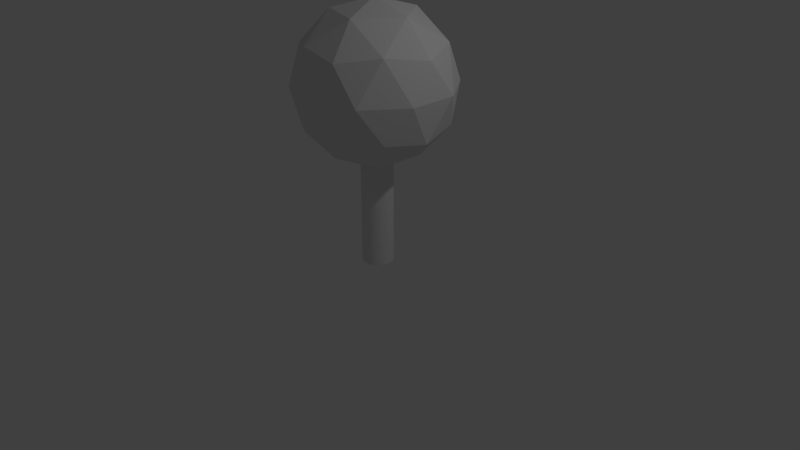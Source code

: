 # Source: Tree.blend  (saved by Blender 2.78.0; exported with 4.5.12 LTS)
import bpy
from mathutils import Matrix  # noqa: F401  (used for matrix-valued properties, if any)

bpy.ops.wm.read_factory_settings(use_empty=True)
scene = bpy.context.scene
scene.name = 'Scene'

# ---- collections
col_collection_1 = bpy.data.collections.new('Collection 1'); scene.collection.children.link(col_collection_1)

# ---- materials (node trees are filled in below, after node groups)
mat_material_001 = bpy.data.materials.new('Material.001')
mat_material_001.alpha_threshold = 0.0
mat_material_001.use_transparent_shadow = False
mat_material_001.roughness = 0.5

# ---- material node trees

# ---- world
world_world = bpy.data.worlds.new('World'); scene.world = world_world
world_world.color = (0.05088, 0.05088, 0.05088)
world_world.use_sun_shadow = False
world_world.sun_shadow_jitter_overblur = 0.0
world_world.cycles.sampling_method = 'MANUAL'

# ---- cameras
cam_camera = bpy.data.cameras.new('Camera')
cam_camera.clip_end = 100.0
cam_camera.lens = 35.0
cam_camera.sensor_width = 32.0
cam_camera.sensor_height = 18.0
cam_camera.ortho_scale = 7.314
cam_camera.dof.focus_distance = 0.0
cam_camera.dof.aperture_fstop = 128.0

# ---- lights
light_lamp = bpy.data.lights.new('Lamp', 'POINT')
light_lamp.transmission_factor = 0.0
light_lamp.cutoff_distance = 30.0
light_lamp.energy = 100.0
light_lamp.shadow_buffer_clip_start = 1.001
light_lamp.shadow_soft_size = 0.1
light_lamp.shadow_maximum_resolution = 0.006
light_lamp.use_absolute_resolution = True

# ---- meshes
me_icosphere = bpy.data.meshes.new('Icosphere')
me_icosphere.from_pydata([(0.0, 0.0, -1.0), (0.7236, -0.5257, -0.4472), (-0.2764, -0.8506, -0.4472), (-0.8944, 0.0, -0.4472), (-0.2764, 0.8506, -0.4472), (0.7236, 0.5257, -0.4472), (0.2764, -0.8506, 0.4472), (-0.7236, -0.5257, 0.4472), (-0.7236, 0.5257, 0.4472), (0.2764, 0.8506, 0.4472), (0.8944, 0.0, 0.4472), (0.0, 0.0, 1.0), (-0.1625, -0.5, -0.8507), (0.4253, -0.309, -0.8507), (0.2629, -0.809, -0.5257), (0.8506, 0.0, -0.5257), (0.4253, 0.309, -0.8507), (-0.5257, 0.0, -0.8507), (-0.6882, -0.5, -0.5257), (-0.1625, 0.5, -0.8507), (-0.6882, 0.5, -0.5257), (0.2629, 0.809, -0.5257), (0.9511, -0.309, 0.0), (0.9511, 0.309, 0.0), (0.0, -1.0, 0.0), (0.5878, -0.809, 0.0), (-0.9511, -0.309, 0.0), (-0.5878, -0.809, 0.0), (-0.5878, 0.809, 0.0), (-0.9511, 0.309, 0.0), (0.5878, 0.809, 0.0), (0.0, 1.0, 0.0), (0.6882, -0.5, 0.5257), (-0.2629, -0.809, 0.5257), (-0.8506, 0.0, 0.5257), (-0.2629, 0.809, 0.5257), (0.6882, 0.5, 0.5257), (0.1625, -0.5, 0.8507), (0.5257, 0.0, 0.8507), (-0.4253, -0.309, 0.8507), (-0.4253, 0.309, 0.8507), (0.1625, 0.5, 0.8507), (0.0203, 0.1896, -2.29), (0.0203, 0.1896, -0.8324), (0.05932, 0.1857, -2.29), (0.05932, 0.1857, -0.8324), (0.09684, 0.1743, -2.29), (0.09684, 0.1743, -0.8324), (0.1314, 0.1559, -2.29), (0.1314, 0.1559, -0.8324), (0.1617, 0.131, -2.29), (0.1617, 0.131, -0.8324), (0.1866, 0.1007, -2.29), (0.1866, 0.1007, -0.8324), (0.2051, 0.06611, -2.29), (0.2051, 0.06611, -0.8324), (0.2165, 0.02859, -2.29), (0.2165, 0.02859, -0.8324), (0.2203, -0.01043, -2.29), (0.2203, -0.01043, -0.8324), (0.2165, -0.04945, -2.29), (0.2165, -0.04945, -0.8324), (0.2051, -0.08697, -2.29), (0.2051, -0.08697, -0.8324), (0.1866, -0.1215, -2.29), (0.1866, -0.1215, -0.8324), (0.1617, -0.1519, -2.29), (0.1617, -0.1519, -0.8324), (0.1314, -0.1767, -2.29), (0.1314, -0.1767, -0.8324), (0.09684, -0.1952, -2.29), (0.09684, -0.1952, -0.8324), (0.05932, -0.2066, -2.29), (0.05932, -0.2066, -0.8324), (0.0203, -0.2104, -2.29), (0.0203, -0.2104, -0.8324), (-0.01872, -0.2066, -2.29), (-0.01872, -0.2066, -0.8324), (-0.05624, -0.1952, -2.29), (-0.05624, -0.1952, -0.8324), (-0.09081, -0.1767, -2.29), (-0.09081, -0.1767, -0.8324), (-0.1211, -0.1518, -2.29), (-0.1211, -0.1518, -0.8324), (-0.146, -0.1215, -2.29), (-0.146, -0.1215, -0.8324), (-0.1645, -0.08697, -2.29), (-0.1645, -0.08697, -0.8324), (-0.1759, -0.04945, -2.29), (-0.1759, -0.04945, -0.8324), (-0.1797, -0.01043, -2.29), (-0.1797, -0.01043, -0.8324), (-0.1759, 0.02859, -2.29), (-0.1759, 0.02859, -0.8324), (-0.1645, 0.06611, -2.29), (-0.1645, 0.06611, -0.8324), (-0.146, 0.1007, -2.29), (-0.146, 0.1007, -0.8324), (-0.1211, 0.131, -2.29), (-0.1211, 0.131, -0.8324), (-0.09081, 0.1559, -2.29), (-0.09081, 0.1559, -0.8324), (-0.05623, 0.1743, -2.29), (-0.05623, 0.1743, -0.8324), (-0.01872, 0.1857, -2.29), (-0.01872, 0.1857, -0.8324)], [], [(0, 13, 12), (1, 13, 15), (0, 12, 17), (0, 17, 19), (0, 19, 16), (1, 15, 22), (2, 14, 24), (3, 18, 26), (4, 20, 28), (5, 21, 30), (1, 22, 25), (2, 24, 27), (3, 26, 29), (4, 28, 31), (5, 30, 23), (6, 32, 37), (7, 33, 39), (8, 34, 40), (9, 35, 41), (10, 36, 38), (38, 41, 11), (38, 36, 41), (36, 9, 41), (41, 40, 11), (41, 35, 40), (35, 8, 40), (40, 39, 11), (40, 34, 39), (34, 7, 39), (39, 37, 11), (39, 33, 37), (33, 6, 37), (37, 38, 11), (37, 32, 38), (32, 10, 38), (23, 36, 10), (23, 30, 36), (30, 9, 36), (31, 35, 9), (31, 28, 35), (28, 8, 35), (29, 34, 8), (29, 26, 34), (26, 7, 34), (27, 33, 7), (27, 24, 33), (24, 6, 33), (25, 32, 6), (25, 22, 32), (22, 10, 32), (30, 31, 9), (30, 21, 31), (21, 4, 31), (28, 29, 8), (28, 20, 29), (20, 3, 29), (26, 27, 7), (26, 18, 27), (18, 2, 27), (24, 25, 6), (24, 14, 25), (14, 1, 25), (22, 23, 10), (22, 15, 23), (15, 5, 23), (16, 21, 5), (16, 19, 21), (19, 4, 21), (19, 20, 4), (19, 17, 20), (17, 3, 20), (17, 18, 3), (17, 12, 18), (12, 2, 18), (15, 16, 5), (15, 13, 16), (13, 0, 16), (12, 14, 2), (12, 13, 14), (13, 1, 14), (42, 43, 45, 44), (44, 45, 47, 46), (46, 47, 49, 48), (48, 49, 51, 50), (50, 51, 53, 52), (52, 53, 55, 54), (54, 55, 57, 56), (56, 57, 59, 58), (58, 59, 61, 60), (60, 61, 63, 62), (62, 63, 65, 64), (64, 65, 67, 66), (66, 67, 69, 68), (68, 69, 71, 70), (70, 71, 73, 72), (72, 73, 75, 74), (74, 75, 77, 76), (76, 77, 79, 78), (78, 79, 81, 80), (80, 81, 83, 82), (82, 83, 85, 84), (84, 85, 87, 86), (86, 87, 89, 88), (88, 89, 91, 90), (90, 91, 93, 92), (92, 93, 95, 94), (94, 95, 97, 96), (96, 97, 99, 98), (98, 99, 101, 100), (100, 101, 103, 102), (45, 43, 105, 103, 101, 99, 97, 95, 93, 91, 89, 87, 85, 83, 81, 79, 77, 75, 73, 71, 69, 67, 65, 63, 61, 59, 57, 55, 53, 51, 49, 47), (102, 103, 105, 104), (104, 105, 43, 42), (42, 44, 46, 48, 50, 52, 54, 56, 58, 60, 62, 64, 66, 68, 70, 72, 74, 76, 78, 80, 82, 84, 86, 88, 90, 92, 94, 96, 98, 100, 102, 104)])
_uv = me_icosphere.uv_layers.new(name='UVMap')
_uv.uv.foreach_set('vector', [0.658, 0.1118, 0.7748, 0.09875, 0.7091, 0.2203, 0.9027, 0.1035, 0.7748, 0.09875, 0.8547, 0.0, 0.4399, 0.05393, 0.5324, 0.0, 0.5559, 0.09854, 0.4399, 0.05393, 0.5559, 0.09854, 0.4303, 0.1652, 0.4399, 0.05393, 0.4303, 0.1652, 0.3292, 0.1078, 0.9027, 0.1035, 0.8547, 0.0, 0.9821, 0.0556, 0.7909, 0.3102, 0.853, 0.2154, 0.9154, 0.3102, 0.6562, 0.4675, 0.6102, 0.5772, 0.5399, 0.4578, 0.4399, 0.2863, 0.5559, 0.2351, 0.5324, 0.3576, 0.1102, 0.07121, 0.2034, 0.003351, 0.2259, 0.1214, 0.9027, 0.1035, 0.9821, 0.0556, 0.9811, 0.1887, 0.5316, 0.6707, 0.4067, 0.6759, 0.4667, 0.5772, 0.6562, 0.4675, 0.5399, 0.4578, 0.5984, 0.3633, 0.4399, 0.2863, 0.5324, 0.3576, 0.3923, 0.3633, 0.1102, 0.07121, 0.2259, 0.1214, 0.1002, 0.1911, 0.08115, 0.4689, 0.2087, 0.4598, 0.1351, 0.579, 0.4121, 0.4675, 0.3365, 0.5565, 0.3292, 0.4243, 0.7356, 0.4668, 0.7836, 0.3633, 0.8635, 0.4621, 0.8474, 0.6735, 0.7853, 0.5787, 0.9291, 0.5836, 0.1102, 0.3055, 0.2259, 0.2591, 0.2035, 0.3639, 0.279, 0.579, 0.3091, 0.6759, 0.2006, 0.6717, 0.2035, 0.3639, 0.2259, 0.2591, 0.3292, 0.2942, 0.2259, 0.2591, 0.3241, 0.187, 0.3292, 0.2942, 0.9291, 0.5836, 0.8635, 0.4621, 0.9803, 0.4751, 0.9291, 0.5836, 0.7853, 0.5787, 0.8635, 0.4621, 0.7853, 0.5787, 0.7356, 0.4668, 0.8635, 0.4621, 0.8635, 0.4621, 0.9275, 0.3682, 0.9803, 0.4751, 0.8635, 0.4621, 0.7836, 0.3633, 0.9275, 0.3682, 0.4549, 0.3633, 0.4121, 0.4675, 0.3292, 0.4243, 0.07629, 0.6759, 0.1351, 0.579, 0.2006, 0.6717, 0.07629, 0.6759, 0.006058, 0.5567, 0.1351, 0.579, 0.006058, 0.5567, 0.08115, 0.4689, 0.1351, 0.579, 0.1351, 0.579, 0.279, 0.579, 0.2006, 0.6717, 0.1351, 0.579, 0.2087, 0.4598, 0.279, 0.579, 0.2087, 0.4598, 0.326, 0.4689, 0.279, 0.579, 0.1002, 0.1911, 0.2259, 0.2591, 0.1102, 0.3055, 0.1002, 0.1911, 0.2259, 0.1214, 0.2259, 0.2591, 0.2259, 0.1214, 0.3241, 0.187, 0.2259, 0.2591, 0.7229, 0.6735, 0.7853, 0.5787, 0.8474, 0.6735, 0.7229, 0.6735, 0.6572, 0.552, 0.7853, 0.5787, 0.6572, 0.552, 0.7356, 0.4668, 0.7853, 0.5787, 0.6562, 0.4189, 0.7836, 0.3633, 0.7356, 0.4668, 0.5984, 0.3633, 0.5399, 0.4578, 0.4549, 0.3633, 0.5399, 0.4578, 0.4121, 0.4675, 0.4549, 0.3633, 0.4667, 0.5772, 0.3365, 0.5565, 0.4121, 0.4675, 0.4667, 0.5772, 0.4067, 0.6759, 0.3365, 0.5565, 0.0, 0.4237, 0.08115, 0.4689, 0.006058, 0.5567, 0.1253, 0.3639, 0.2087, 0.4598, 0.08115, 0.4689, 0.1253, 0.3639, 0.2692, 0.3639, 0.2087, 0.4598, 0.2692, 0.3639, 0.326, 0.4689, 0.2087, 0.4598, 0.2259, 0.1214, 0.3292, 0.07142, 0.3241, 0.187, 0.2259, 0.1214, 0.2034, 0.003351, 0.3292, 0.07142, 0.3292, 0.2444, 0.4399, 0.2863, 0.3923, 0.3633, 0.6572, 0.552, 0.6562, 0.4189, 0.7356, 0.4668, 0.5324, 0.3576, 0.5559, 0.2351, 0.658, 0.2909, 0.5559, 0.2351, 0.6536, 0.1729, 0.658, 0.2909, 0.5399, 0.4578, 0.4667, 0.5772, 0.4121, 0.4675, 0.5399, 0.4578, 0.6102, 0.5772, 0.4667, 0.5772, 0.6102, 0.5772, 0.5316, 0.6707, 0.4667, 0.5772, 0.0, 0.4237, 0.1253, 0.3639, 0.08115, 0.4689, 0.9154, 0.3102, 0.853, 0.2154, 0.9811, 0.1887, 0.853, 0.2154, 0.9027, 0.1035, 0.9811, 0.1887, 6.741e-07, 0.2537, 0.1002, 0.1911, 0.1102, 0.3055, 6.741e-07, 0.2537, 0.0, 0.116, 0.1002, 0.1911, 0.0, 0.116, 0.1102, 0.07121, 0.1002, 0.1911, 0.06383, 0.0, 0.2034, 0.003351, 0.1102, 0.07121, 0.3292, 0.1078, 0.4303, 0.1652, 0.3292, 0.2444, 0.4303, 0.1652, 0.4399, 0.2863, 0.3292, 0.2444, 0.4303, 0.1652, 0.5559, 0.2351, 0.4399, 0.2863, 0.4303, 0.1652, 0.5559, 0.09854, 0.5559, 0.2351, 0.5559, 0.09854, 0.6536, 0.1729, 0.5559, 0.2351, 0.5559, 0.09854, 0.658, 0.06992, 0.6536, 0.1729, 0.4354, 0.6759, 0.4354, 0.777, 0.3292, 0.7704, 0.6389, 0.6759, 0.5316, 0.6707, 0.6102, 0.5772, 0.0, 0.116, 0.06383, 0.0, 0.1102, 0.07121, 0.8547, 0.0, 0.7748, 0.09875, 0.7108, 0.00488, 0.7748, 0.09875, 0.658, 0.1118, 0.7108, 0.00488, 0.7091, 0.2203, 0.853, 0.2154, 0.7909, 0.3102, 0.7091, 0.2203, 0.7748, 0.09875, 0.853, 0.2154, 0.7748, 0.09875, 0.9027, 0.1035, 0.853, 0.2154, 0.8435, 0.9985, 0.8435, 0.6736, 0.8494, 0.6741, 0.8494, 0.999, 0.8494, 0.999, 0.8494, 0.6741, 0.8567, 0.6746, 0.8567, 0.9995, 0.8567, 0.9995, 0.8567, 0.6746, 0.8649, 0.6749, 0.8649, 0.9998, 0.8649, 0.9998, 0.8649, 0.6749, 0.8738, 0.675, 0.8738, 0.9999, 0.8738, 0.9999, 0.8738, 0.675, 0.883, 0.6751, 0.883, 1.0, 0.883, 1.0, 0.883, 0.6751, 0.8921, 0.675, 0.8921, 0.9999, 0.8921, 0.9999, 0.8921, 0.675, 0.9009, 0.6748, 0.9009, 0.9997, 0.9009, 0.9997, 0.9009, 0.6748, 0.909, 0.6745, 0.909, 0.9994, 0.909, 0.9994, 0.909, 0.6745, 0.9161, 0.6741, 0.9161, 0.999, 0.9161, 0.999, 0.9161, 0.6741, 0.9218, 0.6735, 0.9218, 0.9984, 0.7227, 0.9589, 0.687, 0.7383, 0.6959, 0.7393, 0.7316, 0.9599, 0.7316, 0.9599, 0.6959, 0.7393, 0.705, 0.739, 0.7407, 0.9596, 0.7407, 0.9596, 0.705, 0.739, 0.7141, 0.7375, 0.7498, 0.9581, 0.8046, 0.7381, 0.8435, 0.9583, 0.8343, 0.9594, 0.7955, 0.7393, 0.7955, 0.7393, 0.8343, 0.9594, 0.8252, 0.9593, 0.7864, 0.7392, 0.7864, 0.7392, 0.8252, 0.9593, 0.8165, 0.9579, 0.7776, 0.7378, 1.0, 0.6736, 1.0, 0.9994, 0.9937, 0.9995, 0.9937, 0.6736, 0.9937, 0.6736, 0.9937, 0.9995, 0.9862, 0.9995, 0.9862, 0.6736, 0.9862, 0.6736, 0.9862, 0.9995, 0.9777, 0.9995, 0.9777, 0.6737, 0.9777, 0.6737, 0.9777, 0.9995, 0.9687, 0.9995, 0.9687, 0.6737, 0.9687, 0.6737, 0.9687, 0.9995, 0.9595, 0.9995, 0.9595, 0.6737, 0.9595, 0.6737, 0.9595, 0.9995, 0.9504, 0.9995, 0.9504, 0.6737, 0.9504, 0.6737, 0.9504, 0.9995, 0.9418, 0.9995, 0.9418, 0.6736, 0.9418, 0.6736, 0.9418, 0.9995, 0.9339, 0.9995, 0.9339, 0.6736, 0.9339, 0.6736, 0.9339, 0.9995, 0.9272, 0.9994, 0.9272, 0.6736, 0.9272, 0.6736, 0.9272, 0.9994, 0.9218, 0.9994, 0.9218, 0.6735, 0.4624, 0.6759, 0.4624, 0.8991, 0.4538, 0.9014, 0.4538, 0.6782, 0.4538, 0.6782, 0.4538, 0.9014, 0.4447, 0.9025, 0.4447, 0.6792, 0.4447, 0.6792, 0.4447, 0.9025, 0.4354, 0.9023, 0.4354, 0.6791, 0.4624, 0.9037, 0.4624, 0.6805, 0.4716, 0.6802, 0.4716, 0.9034, 0.663, 0.6921, 0.6685, 0.6866, 0.6753, 0.6818, 0.6832, 0.678, 0.6919, 0.6753, 0.701, 0.6738, 0.7102, 0.6735, 0.7191, 0.6745, 0.7273, 0.6768, 0.7347, 0.6801, 0.7408, 0.6845, 0.7455, 0.6897, 0.7485, 0.6955, 0.7498, 0.7018, 0.7493, 0.7083, 0.7471, 0.7146, 0.7431, 0.7207, 0.7376, 0.7262, 0.7307, 0.731, 0.7228, 0.7348, 0.7141, 0.7375, 0.705, 0.739, 0.6959, 0.7393, 0.687, 0.7383, 0.6787, 0.736, 0.6713, 0.7327, 0.6652, 0.7283, 0.6605, 0.7231, 0.6575, 0.7173, 0.6562, 0.711, 0.6567, 0.7045, 0.659, 0.6982, 0.4716, 0.9034, 0.4716, 0.6802, 0.4806, 0.6787, 0.4806, 0.9019, 0.4806, 0.9019, 0.4806, 0.6787, 0.489, 0.6759, 0.489, 0.8991, 0.8157, 0.675, 0.8236, 0.6776, 0.8306, 0.6813, 0.8362, 0.686, 0.8403, 0.6914, 0.8428, 0.6974, 0.8435, 0.7038, 0.8423, 0.7103, 0.8394, 0.7166, 0.8349, 0.7225, 0.8289, 0.7278, 0.8217, 0.7323, 0.8135, 0.7358, 0.8046, 0.7381, 0.7955, 0.7393, 0.7864, 0.7392, 0.7776, 0.7378, 0.7697, 0.7352, 0.7627, 0.7315, 0.7571, 0.7268, 0.753, 0.7214, 0.7505, 0.7154, 0.7498, 0.709, 0.751, 0.7026, 0.7539, 0.6962, 0.7584, 0.6903, 0.7644, 0.685, 0.7716, 0.6805, 0.7798, 0.677, 0.7887, 0.6747, 0.7978, 0.6735, 0.8069, 0.6737])
me_icosphere.materials.append(mat_material_001)
me_icosphere.use_remesh_preserve_volume = False
me_icosphere.use_remesh_preserve_attributes = False
me_icosphere.use_mirror_vertex_groups = False
me_icosphere.update()

# ---- objects
ob_icosphere = bpy.data.objects.new('Icosphere', me_icosphere)
ob_lamp = bpy.data.objects.new('Lamp', light_lamp)
ob_camera = bpy.data.objects.new('Camera', cam_camera)

# ---- transforms, parenting, visibility, modifiers, constraints
ob_icosphere.location = (0.1531, 0.01043, 2.301)
ob_icosphere.lineart.crease_threshold = 0.0
ob_lamp.location = (4.076, 1.005, 5.904)
ob_lamp.rotation_euler = (0.6503, 0.05522, 1.866)
ob_lamp.lock_rotations_4d = False
ob_lamp.empty_display_type = 'ARROWS'
ob_lamp.color = (0.0, 0.0, 0.0, 0.0)
ob_lamp.lineart.crease_threshold = 0.0
ob_camera.location = (7.481, -6.508, 5.344)
ob_camera.rotation_euler = (1.109, 0.0, 0.8149)
ob_camera.lock_rotations_4d = False
ob_camera.empty_display_type = 'ARROWS'
ob_camera.color = (0.0, 0.0, 0.0, 0.0)
ob_camera.display_type = 'WIRE'
ob_camera.lineart.crease_threshold = 0.0

# ---- collection membership
col_collection_1.objects.link(ob_icosphere)
col_collection_1.objects.link(ob_lamp)
col_collection_1.objects.link(ob_camera)

# ---- scene / render settings (as saved in the file)
scene.camera = ob_camera
scene.frame_start = 1; scene.frame_end = 250; scene.frame_set(2)
scene.render.engine = 'BLENDER_EEVEE_NEXT'
scene.render.resolution_percentage = 50
scene.render.dither_intensity = 0.0
scene.cycles.use_denoising = False
scene.cycles.samples = 128
scene.cycles.sampling_pattern = 'TABULATED_SOBOL'
scene.cycles.light_sampling_threshold = 0.0
scene.cycles.use_adaptive_sampling = False
scene.cycles.use_light_tree = False
scene.cycles.blur_glossy = 0.0
scene.cycles.sample_clamp_indirect = 0.0
scene.view_settings.view_transform = 'Standard'
bpy.context.view_layer.update()
